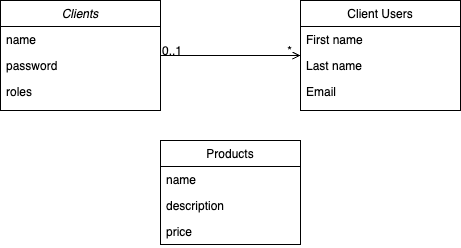

The diagram above was exported from draw.io. Its source (the exported page's mxGraphModel, read from the mxfile embedded in the PNG):
<mxGraphModel dx="1354" dy="854" grid="1" gridSize="10" guides="1" tooltips="1" connect="1" arrows="1" fold="1" page="1" pageScale="1" pageWidth="827" pageHeight="1169" math="0" shadow="0">
  <root>
    <mxCell id="WIyWlLk6GJQsqaUBKTNV-0" />
    <mxCell id="WIyWlLk6GJQsqaUBKTNV-1" parent="WIyWlLk6GJQsqaUBKTNV-0" />
    <mxCell id="zkfFHV4jXpPFQw0GAbJ--0" value="Clients" style="swimlane;fontStyle=2;align=center;verticalAlign=top;childLayout=stackLayout;horizontal=1;startSize=26;horizontalStack=0;resizeParent=1;resizeLast=0;collapsible=1;marginBottom=0;rounded=0;shadow=0;strokeWidth=1;" parent="WIyWlLk6GJQsqaUBKTNV-1" vertex="1">
      <mxGeometry x="220" y="120" width="160" height="110" as="geometry">
        <mxRectangle x="230" y="140" width="160" height="26" as="alternateBounds" />
      </mxGeometry>
    </mxCell>
    <mxCell id="zkfFHV4jXpPFQw0GAbJ--1" value="name" style="text;align=left;verticalAlign=top;spacingLeft=4;spacingRight=4;overflow=hidden;rotatable=0;points=[[0,0.5],[1,0.5]];portConstraint=eastwest;" parent="zkfFHV4jXpPFQw0GAbJ--0" vertex="1">
      <mxGeometry y="26" width="160" height="26" as="geometry" />
    </mxCell>
    <mxCell id="zkfFHV4jXpPFQw0GAbJ--2" value="password" style="text;align=left;verticalAlign=top;spacingLeft=4;spacingRight=4;overflow=hidden;rotatable=0;points=[[0,0.5],[1,0.5]];portConstraint=eastwest;rounded=0;shadow=0;html=0;" parent="zkfFHV4jXpPFQw0GAbJ--0" vertex="1">
      <mxGeometry y="52" width="160" height="26" as="geometry" />
    </mxCell>
    <mxCell id="zkfFHV4jXpPFQw0GAbJ--3" value="roles" style="text;align=left;verticalAlign=top;spacingLeft=4;spacingRight=4;overflow=hidden;rotatable=0;points=[[0,0.5],[1,0.5]];portConstraint=eastwest;rounded=0;shadow=0;html=0;" parent="zkfFHV4jXpPFQw0GAbJ--0" vertex="1">
      <mxGeometry y="78" width="160" height="26" as="geometry" />
    </mxCell>
    <mxCell id="zkfFHV4jXpPFQw0GAbJ--17" value="Client Users" style="swimlane;fontStyle=0;align=center;verticalAlign=top;childLayout=stackLayout;horizontal=1;startSize=26;horizontalStack=0;resizeParent=1;resizeLast=0;collapsible=1;marginBottom=0;rounded=0;shadow=0;strokeWidth=1;" parent="WIyWlLk6GJQsqaUBKTNV-1" vertex="1">
      <mxGeometry x="520" y="120" width="160" height="110" as="geometry">
        <mxRectangle x="550" y="140" width="160" height="26" as="alternateBounds" />
      </mxGeometry>
    </mxCell>
    <mxCell id="zkfFHV4jXpPFQw0GAbJ--18" value="First name" style="text;align=left;verticalAlign=top;spacingLeft=4;spacingRight=4;overflow=hidden;rotatable=0;points=[[0,0.5],[1,0.5]];portConstraint=eastwest;" parent="zkfFHV4jXpPFQw0GAbJ--17" vertex="1">
      <mxGeometry y="26" width="160" height="26" as="geometry" />
    </mxCell>
    <mxCell id="zkfFHV4jXpPFQw0GAbJ--19" value="Last name" style="text;align=left;verticalAlign=top;spacingLeft=4;spacingRight=4;overflow=hidden;rotatable=0;points=[[0,0.5],[1,0.5]];portConstraint=eastwest;rounded=0;shadow=0;html=0;" parent="zkfFHV4jXpPFQw0GAbJ--17" vertex="1">
      <mxGeometry y="52" width="160" height="26" as="geometry" />
    </mxCell>
    <mxCell id="zkfFHV4jXpPFQw0GAbJ--20" value="Email" style="text;align=left;verticalAlign=top;spacingLeft=4;spacingRight=4;overflow=hidden;rotatable=0;points=[[0,0.5],[1,0.5]];portConstraint=eastwest;rounded=0;shadow=0;html=0;" parent="zkfFHV4jXpPFQw0GAbJ--17" vertex="1">
      <mxGeometry y="78" width="160" height="26" as="geometry" />
    </mxCell>
    <mxCell id="zkfFHV4jXpPFQw0GAbJ--26" value="" style="endArrow=open;shadow=0;strokeWidth=1;rounded=0;endFill=1;edgeStyle=elbowEdgeStyle;elbow=vertical;" parent="WIyWlLk6GJQsqaUBKTNV-1" source="zkfFHV4jXpPFQw0GAbJ--0" target="zkfFHV4jXpPFQw0GAbJ--17" edge="1">
      <mxGeometry x="0.5" y="41" relative="1" as="geometry">
        <mxPoint x="380" y="192" as="sourcePoint" />
        <mxPoint x="540" y="192" as="targetPoint" />
        <mxPoint x="-40" y="32" as="offset" />
      </mxGeometry>
    </mxCell>
    <mxCell id="zkfFHV4jXpPFQw0GAbJ--27" value="0..1" style="resizable=0;align=left;verticalAlign=bottom;labelBackgroundColor=none;fontSize=12;" parent="zkfFHV4jXpPFQw0GAbJ--26" connectable="0" vertex="1">
      <mxGeometry x="-1" relative="1" as="geometry">
        <mxPoint y="4" as="offset" />
      </mxGeometry>
    </mxCell>
    <mxCell id="zkfFHV4jXpPFQw0GAbJ--28" value="*" style="resizable=0;align=right;verticalAlign=bottom;labelBackgroundColor=none;fontSize=12;" parent="zkfFHV4jXpPFQw0GAbJ--26" connectable="0" vertex="1">
      <mxGeometry x="1" relative="1" as="geometry">
        <mxPoint x="-7" y="4" as="offset" />
      </mxGeometry>
    </mxCell>
    <mxCell id="Gp1aB0Vt_o-VeklGgfIR-0" value="Products" style="swimlane;fontStyle=0;childLayout=stackLayout;horizontal=1;startSize=26;fillColor=none;horizontalStack=0;resizeParent=1;resizeParentMax=0;resizeLast=0;collapsible=1;marginBottom=0;" parent="WIyWlLk6GJQsqaUBKTNV-1" vertex="1">
      <mxGeometry x="380" y="260" width="140" height="104" as="geometry" />
    </mxCell>
    <mxCell id="Gp1aB0Vt_o-VeklGgfIR-2" value="name&#10;" style="text;strokeColor=none;fillColor=none;align=left;verticalAlign=top;spacingLeft=4;spacingRight=4;overflow=hidden;rotatable=0;points=[[0,0.5],[1,0.5]];portConstraint=eastwest;" parent="Gp1aB0Vt_o-VeklGgfIR-0" vertex="1">
      <mxGeometry y="26" width="140" height="26" as="geometry" />
    </mxCell>
    <mxCell id="Gp1aB0Vt_o-VeklGgfIR-3" value="description" style="text;strokeColor=none;fillColor=none;align=left;verticalAlign=top;spacingLeft=4;spacingRight=4;overflow=hidden;rotatable=0;points=[[0,0.5],[1,0.5]];portConstraint=eastwest;" parent="Gp1aB0Vt_o-VeklGgfIR-0" vertex="1">
      <mxGeometry y="52" width="140" height="26" as="geometry" />
    </mxCell>
    <mxCell id="Gp1aB0Vt_o-VeklGgfIR-4" value="price" style="text;strokeColor=none;fillColor=none;align=left;verticalAlign=top;spacingLeft=4;spacingRight=4;overflow=hidden;rotatable=0;points=[[0,0.5],[1,0.5]];portConstraint=eastwest;" parent="Gp1aB0Vt_o-VeklGgfIR-0" vertex="1">
      <mxGeometry y="78" width="140" height="26" as="geometry" />
    </mxCell>
  </root>
</mxGraphModel>